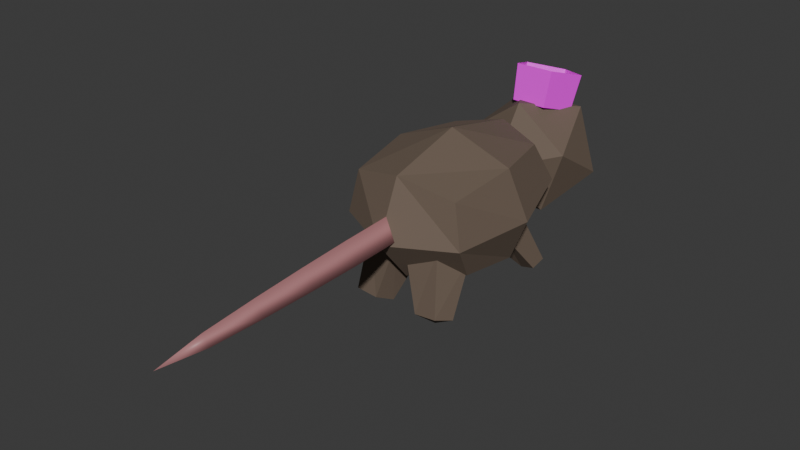 # Source: Rat.blend  (saved by Blender 4.2.66; exported with 4.5.12 LTS)
import bpy
from mathutils import Matrix  # noqa: F401  (used for matrix-valued properties, if any)

bpy.ops.wm.read_factory_settings(use_empty=True)
scene = bpy.context.scene
scene.name = 'Scene'

# ---- collections
col_collection = bpy.data.collections.new('Collection'); scene.collection.children.link(col_collection)

# ---- images (referenced by path relative to the original .blend; pixels are not part of the script)
import os
ASSET_DIR = os.environ.get("B2B_ASSET_DIR", "")  # directory of the original .blend (textures are referenced by path, not embedded)
HERE = os.path.dirname(os.path.abspath(__file__))  # packed textures are extracted next to this script under _unpacked/

def load_image(name, relpath, width, height, colorspace="sRGB"):
    """Load a texture the original file referenced (path relative to the .blend, or extracted next to this script)."""
    p = next((c for c in (os.path.join(HERE, relpath), os.path.join(ASSET_DIR, relpath)) if relpath and os.path.exists(c)), "")
    if p:
        img = bpy.data.images.load(p, check_existing=True)
        img.name = name
    else:  # same state as the original file: an image datablock whose file is absent (Cycles renders it pink)
        img = bpy.data.images.new(name, width, height)
        img.source = "FILE"
        img.filepath = "//" + (relpath or name)
    img.colorspace_settings.name = colorspace
    return img
img_crown = load_image('Crown', 'Crown.png', 1024, 1024, 'sRGB')

# ---- materials (node trees are filled in below, after node groups)
mat_crown = bpy.data.materials.new('Crown')
mat_skin = bpy.data.materials.new('Skin')
mat_eyes = bpy.data.materials.new('Eyes')
mat_material_001 = bpy.data.materials.new('Material.001')

# ---- material node trees
mat_crown.use_nodes = True; mat_crown.node_tree.nodes.clear()
_N = mat_crown.node_tree.nodes; _L = mat_crown.node_tree.links
n0 = _N.new('ShaderNodeBsdfPrincipled'); n0.name = 'Principled BSDF'; n0.location = (10, 300)
n1 = _N.new('ShaderNodeOutputMaterial'); n1.name = 'Material Output'; n1.location = (300, 300)
n2 = _N.new('ShaderNodeTexImage'); n2.name = 'Image Texture'; n2.location = (-280, 275)
n2.image = img_crown
n3 = _N.new('ShaderNodeTexImage'); n3.name = 'Image Texture.001'; n3.location = (-280, 200)
n3.image = img_crown
_L.new(n0.outputs[0], n1.inputs[0])
_L.new(n2.outputs[0], n0.inputs[0])
_L.new(n3.outputs[1], n0.inputs[4])
n1.is_active_output = True
mat_skin.use_nodes = True; mat_skin.node_tree.nodes.clear()
_N = mat_skin.node_tree.nodes; _L = mat_skin.node_tree.links
n0 = _N.new('ShaderNodeBsdfPrincipled'); n0.name = 'Principled BSDF'; n0.location = (10, 300)
n0.inputs[0].default_value = (0.148, 0.1078, 0.07879, 1.0)
n0.inputs[2].default_value = 0.8
n1 = _N.new('ShaderNodeOutputMaterial'); n1.name = 'Material Output'; n1.location = (300, 300)
_L.new(n0.outputs[0], n1.inputs[0])
n1.is_active_output = True
mat_eyes.use_nodes = True; mat_eyes.node_tree.nodes.clear()
_N = mat_eyes.node_tree.nodes; _L = mat_eyes.node_tree.links
n0 = _N.new('ShaderNodeBsdfPrincipled'); n0.name = 'Principled BSDF'; n0.location = (10, 300)
n0.inputs[0].default_value = (0.006807, 0.005379, 0.003628, 1.0)
n0.inputs[2].default_value = 0.1229
n1 = _N.new('ShaderNodeOutputMaterial'); n1.name = 'Material Output'; n1.location = (300, 300)
_L.new(n0.outputs[0], n1.inputs[0])
n1.is_active_output = True
mat_material_001.use_nodes = True; mat_material_001.node_tree.nodes.clear()
_N = mat_material_001.node_tree.nodes; _L = mat_material_001.node_tree.links
n0 = _N.new('ShaderNodeBsdfPrincipled'); n0.name = 'Principled BSDF'; n0.location = (10, 300)
n0.inputs[0].default_value = (0.4628, 0.2034, 0.2118, 1.0)
n1 = _N.new('ShaderNodeOutputMaterial'); n1.name = 'Material Output'; n1.location = (300, 300)
_L.new(n0.outputs[0], n1.inputs[0])
n1.is_active_output = True

# ---- world
world_world = bpy.data.worlds.new('World'); scene.world = world_world
world_world.use_nodes = True; world_world.node_tree.nodes.clear()
_N = world_world.node_tree.nodes; _L = world_world.node_tree.links
n0 = _N.new('ShaderNodeOutputWorld'); n0.name = 'World Output'; n0.location = (300, 300)
n1 = _N.new('ShaderNodeBackground'); n1.name = 'Background'; n1.location = (10, 300)
n1.inputs[0].default_value = (0.05088, 0.05088, 0.05088, 1.0)
_L.new(n1.outputs[0], n0.inputs[0])
n0.is_active_output = True
world_world.color = (0.05088, 0.05088, 0.05088)
world_world.sun_shadow_jitter_overblur = 0.0

# ---- meshes
me_cube_001 = bpy.data.meshes.new('Cube.001')
me_cube_001.from_pydata([(-0.4035, -0.3731, -0.263), (-0.4035, -0.5227, 0.321), (-0.3158, 0.4891, -0.192), (-0.3383, 0.455, 0.3807), (0.4035, -0.3731, -0.263), (0.4035, -0.5227, 0.321), (0.3158, 0.4891, -0.1909), (0.3383, 0.4549, 0.3819), (-0.4429, 0.06375, -0.2985), (-0.4698, -0.5525, -0.001149), (-0.4573, -0.02153, 0.3997), (-0.4153, 0.5889, 0.09453), (9.779e-09, 0.6219, -0.2507), (-5.122e-09, 0.5617, 0.4505), (0.4153, 0.5888, 0.09516), (0.4429, 0.06375, -0.2985), (0.4573, -0.02153, 0.3997), (0.4698, -0.5525, -0.001149), (-9.779e-09, -0.5114, -0.3512), (5.122e-09, -0.6099, 0.4202), (-0.5935, 0.02327, 0.0367), (-1.444e-08, 0.8142, 0.1413), (0.5935, 0.02327, 0.0367), (1.444e-08, -0.7921, -0.009757), (6.519e-09, 0.0674, -0.3836), (-6.519e-09, -0.03729, 0.5751), (6.557e-09, -0.6856, 0.1724), (0.0866, -0.6792, 0.02257), (-0.0866, -0.6792, 0.02257), (2.479e-09, -2.269, 0.05793), (0.04621, -2.266, -0.02203), (-0.04621, -2.266, -0.02203), (-0.08477, -1.076, 0.006653), (-0.07734, -1.472, -0.006036), (-0.06499, -1.869, -0.01589), (4.375e-09, -1.874, 0.09658), (5.622e-09, -1.478, 0.1278), (6.372e-09, -1.082, 0.1533), (0.08477, -1.076, 0.006653), (0.07734, -1.472, -0.006036), (0.06499, -1.869, -0.01589), (-2.186e-09, -2.616, -0.01033), (-0.02808, 0.508, 0.07719), (0.2326, 0.7609, -0.2692), (0.3894, 0.7543, 0.2075), (-0.01518, 0.7716, 0.5041), (-0.422, 0.789, 0.2106), (-0.2688, 0.7824, -0.2673), (0.4066, 1.181, -0.05639), (0.2535, 1.187, 0.4215), (-0.2479, 1.209, 0.4234), (-0.4047, 1.216, -0.05331), (-0.0001532, 1.198, -0.3499), (0.01275, 1.462, 0.07703), (1.038e-16, 1.258, 0.3553), (-0.2114, 1.111, 0.4001), (-0.1306, 0.8731, 0.4728), (0.1306, 0.8731, 0.4728), (0.2114, 1.111, 0.4001), (9.692e-17, 1.357, 0.6038), (-0.2351, 1.194, 0.6537), (-0.1453, 0.9296, 0.7345), (0.1453, 0.9296, 0.7345), (0.2351, 1.194, 0.6537), (0.2582, -0.4019, -0.5959), (0.1229, -0.4987, -0.591), (0.1698, -0.6276, -0.5327), (0.3357, -0.6265, -0.5187), (0.3892, -0.498, -0.5577), (0.3976, -0.3228, -0.1224), (0.2849, -0.5444, -0.06348), (0.03538, -0.5731, -0.08104), (-0.04353, -0.3234, -0.1544), (0.1803, -0.1688, -0.1799), (0.2601, -0.5227, -0.6161), (0.3094, 0.6313, -0.5195), (0.226, 0.5901, -0.5873), (0.2606, 0.499, -0.6218), (0.3698, 0.4865, -0.592), (0.4, 0.5634, -0.5348), (0.3342, 0.36, -0.1351), (0.2733, 0.2122, -0.2407), (0.1163, 0.2029, -0.3046), (0.05254, 0.3728, -0.2605), (0.1875, 0.4706, -0.1761), (0.3225, 0.5893, -0.594), (-0.2582, -0.4019, -0.5959), (-0.1229, -0.4987, -0.591), (-0.1698, -0.6276, -0.5327), (-0.3357, -0.6265, -0.5187), (-0.3892, -0.498, -0.5577), (-0.3976, -0.3228, -0.1224), (-0.2849, -0.5444, -0.06348), (-0.03538, -0.5731, -0.08104), (0.04353, -0.3234, -0.1544), (-0.1803, -0.1688, -0.1799), (-0.2601, -0.5227, -0.6161), (-0.3094, 0.6313, -0.5195), (-0.226, 0.5901, -0.5873), (-0.2606, 0.499, -0.6218), (-0.3698, 0.4865, -0.592), (-0.4, 0.5634, -0.5348), (-0.3342, 0.36, -0.1351), (-0.2733, 0.2122, -0.2407), (-0.1163, 0.2029, -0.3046), (-0.05254, 0.3728, -0.2605), (-0.1875, 0.4706, -0.1761), (-0.3225, 0.5893, -0.594), (-0.1073, 1.358, 0.06013), (-0.274, 1.245, 0.01222), (-0.1677, 1.353, -0.141), (0.03195, 1.333, -0.09056), (0.04875, 1.205, -0.2316), (0.2379, 1.151, -0.1681), (-0.2379, 1.151, -0.1681), (-0.04875, 1.205, -0.2316), (-0.03195, 1.333, -0.09056), (0.1677, 1.353, -0.141), (0.274, 1.245, 0.01222), (0.1073, 1.358, 0.06013)], [], [(0, 9, 20, 8), (9, 1, 10, 20), (20, 10, 3, 11), (8, 20, 11, 2), (2, 11, 21, 12), (11, 3, 13, 21), (21, 13, 7, 14), (12, 21, 14, 6), (6, 14, 22, 15), (14, 7, 16, 22), (22, 16, 5, 17), (15, 22, 17, 4), (4, 17, 23, 18), (17, 5, 19, 23), (23, 19, 1, 9), (18, 23, 9, 0), (2, 12, 24, 8), (12, 6, 15, 24), (24, 15, 4, 18), (8, 24, 18, 0), (7, 13, 25, 16), (13, 3, 10, 25), (25, 10, 1, 19), (16, 25, 19, 5), (35, 34, 31, 29), (34, 40, 30, 31), (40, 35, 29, 30), (27, 26, 37, 38), (38, 37, 36, 39), (39, 36, 35, 40), (28, 27, 38, 32), (32, 38, 39, 33), (33, 39, 40, 34), (26, 28, 32, 37), (37, 32, 33, 36), (36, 33, 34, 35), (29, 31, 41), (31, 30, 41), (30, 29, 41), (42, 43, 44), (43, 42, 47), (42, 44, 45), (42, 45, 46), (42, 46, 47), (43, 47, 52), (44, 43, 48), (45, 44, 49), (46, 45, 50), (47, 46, 51), (43, 52, 48), (44, 48, 49), (45, 49, 50), (46, 50, 51), (47, 51, 52), (48, 52, 53), (49, 48, 53), (50, 49, 53), (51, 50, 53), (52, 51, 53), (54, 58, 63, 59), (57, 56, 61, 62), (55, 54, 59, 60), (58, 57, 62, 63), (56, 55, 60, 61), (69, 70, 67, 68), (71, 72, 65, 66), (73, 69, 68, 64), (70, 71, 66, 67), (72, 73, 64, 65), (64, 68, 74), (67, 66, 74), (65, 64, 74), (68, 67, 74), (66, 65, 74), (80, 81, 78, 79), (82, 83, 76, 77), (84, 80, 79, 75), (81, 82, 77, 78), (83, 84, 75, 76), (75, 79, 85), (78, 77, 85), (76, 75, 85), (79, 78, 85), (77, 76, 85), (91, 92, 89, 90), (93, 94, 87, 88), (95, 91, 90, 86), (92, 93, 88, 89), (94, 95, 86, 87), (86, 90, 96), (89, 88, 96), (87, 86, 96), (90, 89, 96), (88, 87, 96), (102, 103, 100, 101), (104, 105, 98, 99), (106, 102, 101, 97), (103, 104, 99, 100), (105, 106, 97, 98), (97, 101, 107), (100, 99, 107), (98, 97, 107), (101, 100, 107), (99, 98, 107), (109, 110, 108), (113, 112, 117), (110, 111, 108), (112, 116, 117), (113, 117, 118), (114, 110, 109), (115, 111, 110), (114, 115, 110), (117, 116, 119), (118, 117, 119)])
me_cube_001.polygons.foreach_set('use_smooth', [0, 0, 0, 0, 0, 0, 0, 0, 0, 0, 0, 0, 0, 0, 0, 0, 0, 0, 0, 0, 0, 0, 0, 0, 1, 1, 1, 1, 1, 1, 1, 1, 1, 1, 1, 1, 1, 1, 1, 0, 0, 0, 0, 0, 0, 0, 0, 0, 0, 0, 0, 0, 0, 0, 0, 0, 0, 0, 0, 0, 0, 0, 0, 0, 0, 0, 0, 0, 0, 0, 0, 0, 0, 0, 0, 0, 0, 0, 0, 0, 0, 0, 0, 0, 0, 0, 0, 0, 0, 0, 0, 0, 0, 0, 0, 0, 0, 0, 0, 0, 0, 0, 0, 0, 1, 1, 1, 1, 1, 1, 1, 1, 1, 1])
me_cube_001.polygons.foreach_set('material_index', [1, 1, 1, 1, 1, 1, 1, 1, 1, 1, 1, 1, 1, 1, 1, 1, 1, 1, 1, 1, 1, 1, 1, 1, 3, 3, 3, 3, 3, 3, 3, 3, 3, 3, 3, 3, 3, 3, 3, 1, 1, 1, 1, 1, 1, 1, 1, 1, 1, 1, 1, 1, 1, 1, 1, 1, 1, 1, 1, 0, 0, 0, 0, 0, 1, 1, 1, 1, 1, 1, 1, 1, 1, 1, 1, 1, 1, 1, 1, 1, 1, 1, 1, 1, 1, 1, 1, 1, 1, 1, 1, 1, 1, 1, 1, 1, 1, 1, 1, 1, 1, 1, 1, 1, 2, 2, 2, 2, 2, 2, 2, 2, 2, 2])
_uv = me_cube_001.uv_layers.new(name='UVMap')
_uv.uv.foreach_set('vector', [0.375, 0.0, 0.5, 0.0, 0.5, 0.125, 0.375, 0.125, 0.5, 0.0, 0.625, 0.0, 0.625, 0.125, 0.5, 0.125, 0.5, 0.125, 0.625, 0.125, 0.625, 0.25, 0.5, 0.25, 0.375, 0.125, 0.5, 0.125, 0.5, 0.25, 0.375, 0.25, 0.375, 0.25, 0.5, 0.25, 0.5, 0.375, 0.375, 0.375, 0.5, 0.25, 0.625, 0.25, 0.625, 0.375, 0.5, 0.375, 0.5, 0.375, 0.625, 0.375, 0.625, 0.5, 0.5, 0.5, 0.375, 0.375, 0.5, 0.375, 0.5, 0.5, 0.375, 0.5, 0.375, 0.5, 0.5, 0.5, 0.5, 0.625, 0.375, 0.625, 0.5, 0.5, 0.625, 0.5, 0.625, 0.625, 0.5, 0.625, 0.5, 0.625, 0.625, 0.625, 0.625, 0.75, 0.5, 0.75, 0.375, 0.625, 0.5, 0.625, 0.5, 0.75, 0.375, 0.75, 0.375, 0.75, 0.5, 0.75, 0.5, 0.875, 0.375, 0.875, 0.5, 0.75, 0.625, 0.75, 0.625, 0.875, 0.5, 0.875, 0.5, 0.875, 0.625, 0.875, 0.625, 1.0, 0.5, 1.0, 0.375, 0.875, 0.5, 0.875, 0.5, 1.0, 0.375, 1.0, 0.125, 0.5, 0.25, 0.5, 0.25, 0.625, 0.125, 0.625, 0.25, 0.5, 0.375, 0.5, 0.375, 0.625, 0.25, 0.625, 0.25, 0.625, 0.375, 0.625, 0.375, 0.75, 0.25, 0.75, 0.125, 0.625, 0.25, 0.625, 0.25, 0.75, 0.125, 0.75, 0.625, 0.5, 0.75, 0.5, 0.75, 0.625, 0.625, 0.625, 0.75, 0.5, 0.875, 0.5, 0.875, 0.625, 0.75, 0.625, 0.75, 0.625, 0.875, 0.625, 0.875, 0.75, 0.75, 0.75, 0.625, 0.625, 0.75, 0.625, 0.75, 0.75, 0.625, 0.75, 0.0, 0.0, 0.0, 0.0, 0.0, 0.0, 0.0, 0.0, 0.0, 0.0, 0.0, 0.0, 0.0, 0.0, 0.0, 0.0, 0.0, 0.0, 0.0, 0.0, 0.0, 0.0, 0.0, 0.0, 0.0, 0.0, 0.0, 0.0, 0.0, 0.0, 0.0, 0.0, 0.0, 0.0, 0.0, 0.0, 0.0, 0.0, 0.0, 0.0, 0.0, 0.0, 0.0, 0.0, 0.0, 0.0, 0.0, 0.0, 0.0, 0.0, 0.0, 0.0, 0.0, 0.0, 0.0, 0.0, 0.0, 0.0, 0.0, 0.0, 0.0, 0.0, 0.0, 0.0, 0.0, 0.0, 0.0, 0.0, 0.0, 0.0, 0.0, 0.0, 0.0, 0.0, 0.0, 0.0, 0.0, 0.0, 0.0, 0.0, 0.0, 0.0, 0.0, 0.0, 0.0, 0.0, 0.0, 0.0, 0.0, 0.0, 0.0, 0.0, 0.0, 0.0, 0.0, 0.0, 0.0, 0.0, 0.0, 0.0, 0.0, 0.0, 0.0, 0.0, 0.0, 0.0, 0.0, 0.0, 0.0, 0.0, 0.0, 0.0, 0.0, 0.0, 0.1818, 0.0, 0.2727, 0.1575, 0.09091, 0.1575, 0.2727, 0.1575, 0.3636, 0.0, 0.4545, 0.1575, 0.9091, 0.0, 1.0, 0.1575, 0.8182, 0.1575, 0.7273, 0.0, 0.8182, 0.1575, 0.6364, 0.1575, 0.5455, 0.0, 0.6364, 0.1575, 0.4545, 0.1575, 0.2727, 0.1575, 0.4545, 0.1575, 0.3636, 0.3149, 0.09091, 0.1575, 0.2727, 0.1575, 0.1818, 0.3149, 0.8182, 0.1575, 1.0, 0.1575, 0.9091, 0.3149, 0.6364, 0.1575, 0.8182, 0.1575, 0.7273, 0.3149, 0.4545, 0.1575, 0.6364, 0.1575, 0.5455, 0.3149, 0.2727, 0.1575, 0.3636, 0.3149, 0.1818, 0.3149, 0.09091, 0.1575, 0.1818, 0.3149, 0.0, 0.3149, 0.8182, 0.1575, 0.9091, 0.3149, 0.7273, 0.3149, 0.6364, 0.1575, 0.7273, 0.3149, 0.5455, 0.3149, 0.4545, 0.1575, 0.5455, 0.3149, 0.3636, 0.3149, 0.1818, 0.3149, 0.3636, 0.3149, 0.2727, 0.4724, 0.0, 0.3149, 0.1818, 0.3149, 0.09091, 0.4724, 0.7273, 0.3149, 0.9091, 0.3149, 0.8182, 0.4724, 0.5455, 0.3149, 0.7273, 0.3149, 0.6364, 0.4724, 0.3636, 0.3149, 0.5455, 0.3149, 0.4545, 0.4724, 0.0, 0.0, 1.0, 0.0, 1.0, 1.0, 0.0, 1.0, 0.0, 0.0, 1.0, 0.0, 1.0, 1.0, 0.0, 1.0, 0.0, 0.0, 1.0, 0.0, 1.0, 1.0, 0.0, 1.0, 0.0, 0.0, 1.0, 0.0, 1.0, 1.0, 0.0, 1.0, 0.0, 0.0, 1.0, 0.0, 1.0, 1.0, 0.0, 1.0, 0.0, 0.0, 0.0, 0.0, 0.0, 0.0, 0.0, 0.0, 0.0, 0.0, 0.0, 0.0, 0.0, 0.0, 0.0, 0.0, 0.0, 0.0, 0.0, 0.0, 0.0, 0.0, 0.0, 0.0, 0.0, 0.0, 0.0, 0.0, 0.0, 0.0, 0.0, 0.0, 0.0, 0.0, 0.0, 0.0, 0.0, 0.0, 0.0, 0.0, 0.0, 0.0, 0.0, 0.0, 0.0, 0.0, 0.0, 0.0, 0.0, 0.0, 0.0, 0.0, 0.0, 0.0, 0.0, 0.0, 0.0, 0.0, 0.0, 0.0, 0.0, 0.0, 0.0, 0.0, 0.0, 0.0, 0.0, 0.0, 0.0, 0.0, 0.0, 0.0, 0.0, 0.0, 0.0, 0.0, 0.0, 0.0, 0.0, 0.0, 0.0, 0.0, 0.0, 0.0, 0.0, 0.0, 0.0, 0.0, 0.0, 0.0, 0.0, 0.0, 0.0, 0.0, 0.0, 0.0, 0.0, 0.0, 0.0, 0.0, 0.0, 0.0, 0.0, 0.0, 0.0, 0.0, 0.0, 0.0, 0.0, 0.0, 0.0, 0.0, 0.0, 0.0, 0.0, 0.0, 0.0, 0.0, 0.0, 0.0, 0.0, 0.0, 0.0, 0.0, 0.0, 0.0, 0.0, 0.0, 0.0, 0.0, 0.0, 0.0, 0.0, 0.0, 0.0, 0.0, 0.0, 0.0, 0.0, 0.0, 0.0, 0.0, 0.0, 0.0, 0.0, 0.0, 0.0, 0.0, 0.0, 0.0, 0.0, 0.0, 0.0, 0.0, 0.0, 0.0, 0.0, 0.0, 0.0, 0.0, 0.0, 0.0, 0.0, 0.0, 0.0, 0.0, 0.0, 0.0, 0.0, 0.0, 0.0, 0.0, 0.0, 0.0, 0.0, 0.0, 0.0, 0.0, 0.0, 0.0, 0.0, 0.0, 0.0, 0.0, 0.0, 0.0, 0.0, 0.0, 0.0, 0.0, 0.0, 0.0, 0.0, 0.0, 0.0, 0.0, 0.0, 0.0, 0.0, 0.0, 0.0, 0.0, 0.0, 0.0, 0.0, 0.0, 0.0, 0.0, 0.0, 0.0, 0.0, 0.0, 0.0, 0.0, 0.0, 0.0, 0.0, 0.0, 0.0, 0.0, 0.0, 0.0, 0.0, 0.0, 0.0, 0.0, 0.0, 0.0, 0.0, 0.0, 0.0, 0.0, 0.0, 0.0, 0.0, 0.0, 0.0, 0.0, 0.0, 0.0, 0.0, 0.0, 0.0, 0.0, 0.0, 0.0, 0.0, 0.0, 0.0, 0.0, 0.0, 0.0, 0.0, 0.0, 0.0, 0.0, 0.0, 0.0, 0.0, 0.0, 0.0, 0.0, 0.0, 0.0, 0.0, 0.0, 0.0, 0.0, 0.0, 0.0, 0.0, 0.0, 0.0, 0.0, 0.0, 0.0, 0.0, 0.0, 0.0, 0.0, 0.3636, 0.3149, 0.5455, 0.3149, 0.4545, 0.4724, 0.4545, 0.1575, 0.6364, 0.1575, 0.5455, 0.3149, 0.5455, 0.3149, 0.7273, 0.3149, 0.6364, 0.4724, 0.6364, 0.1575, 0.7273, 0.3149, 0.5455, 0.3149, 0.4545, 0.1575, 0.5455, 0.3149, 0.3636, 0.3149, 0.4545, 0.1575, 0.5455, 0.3149, 0.3636, 0.3149, 0.6364, 0.1575, 0.7273, 0.3149, 0.5455, 0.3149, 0.4545, 0.1575, 0.6364, 0.1575, 0.5455, 0.3149, 0.5455, 0.3149, 0.7273, 0.3149, 0.6364, 0.4724, 0.3636, 0.3149, 0.5455, 0.3149, 0.4545, 0.4724])
me_cube_001.materials.append(mat_crown)
me_cube_001.materials.append(mat_skin)
me_cube_001.materials.append(mat_eyes)
me_cube_001.materials.append(mat_material_001)
me_cube_001.update()

# ---- objects
ob_king_rat = bpy.data.objects.new('King Rat', me_cube_001)

# ---- transforms, parenting, visibility, modifiers, constraints
ob_king_rat.location = (0.0, 0.0, 0.0)

# ---- collection membership
col_collection.objects.link(ob_king_rat)

# ---- scene / render settings (as saved in the file)
scene.frame_start = 1; scene.frame_end = 250; scene.frame_set(1)
scene.render.engine = 'BLENDER_EEVEE_NEXT'
bpy.context.view_layer.update()

# ---- added for rendering (the .blend has no active camera and no usable light): camera, sun
cam_auto = bpy.data.cameras.new('AutoCamera')
cam_auto.lens = 50.0
cam_auto.sensor_width = 36.0
cam_auto.clip_end = 1000.0
ob_auto_camera = bpy.data.objects.new('AutoCamera', cam_auto)
scene.collection.objects.link(ob_auto_camera)
ob_auto_camera.location = (4.12525, -5.52757, 3.35657)
ob_auto_camera.rotation_euler = (1.09748, -7.21219e-08, 0.694738)
scene.camera = ob_auto_camera
light_auto_sun = bpy.data.lights.new('AutoSun', 'SUN')
light_auto_sun.energy = 3.0
light_auto_sun.angle = 0.0523599
ob_auto_sun = bpy.data.objects.new('AutoSun', light_auto_sun)
scene.collection.objects.link(ob_auto_sun)
ob_auto_sun.rotation_euler = (0.872665, 0.174533, 0.523599)
bpy.context.view_layer.update()
